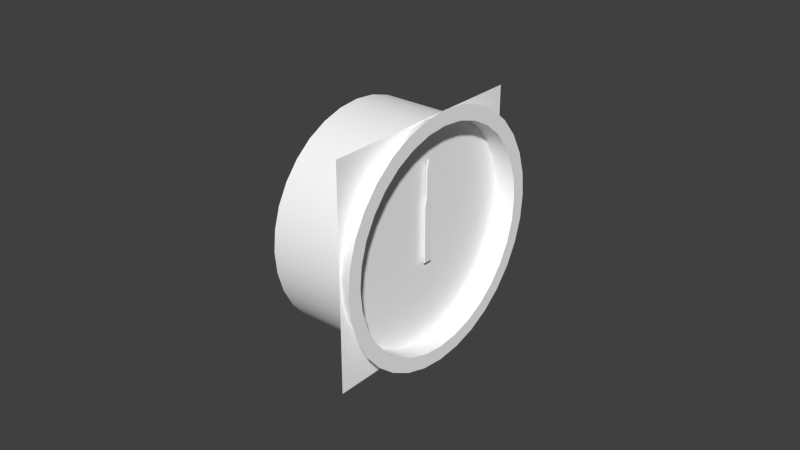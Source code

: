 # Source: asi.blend  (saved by Blender 2.78.0; exported with 4.5.12 LTS)
import bpy
from mathutils import Matrix  # noqa: F401  (used for matrix-valued properties, if any)

bpy.ops.wm.read_factory_settings(use_empty=True)
scene = bpy.context.scene
scene.name = 'Scene'

# ---- collections
col_collection_1 = bpy.data.collections.new('Collection 1'); scene.collection.children.link(col_collection_1)
col_collection_2 = bpy.data.collections.new('Collection 2'); scene.collection.children.link(col_collection_2)
col_collection_3 = bpy.data.collections.new('Collection 3'); scene.collection.children.link(col_collection_3)
col_collection_4 = bpy.data.collections.new('Collection 4'); scene.collection.children.link(col_collection_4)
col_collection_5 = bpy.data.collections.new('Collection 5'); scene.collection.children.link(col_collection_5)
col_collection_11 = bpy.data.collections.new('Collection 11'); scene.collection.children.link(col_collection_11)

# ---- materials (node trees are filled in below, after node groups)
mat_defaultwhite_002 = bpy.data.materials.new('DefaultWhite.002')
mat_defaultwhite_002.alpha_threshold = 0.0
mat_defaultwhite_002.use_transparent_shadow = False
mat_defaultwhite_002.diffuse_color = (1.0, 1.0, 1.0, 1.0)
mat_defaultwhite_002.specular_color = (0.5, 0.5, 0.5)
mat_defaultwhite_002.roughness = 0.5
mat_defaultwhite_002.specular_intensity = 1.0
mat_defaultwhite_001 = bpy.data.materials.new('DefaultWhite.001')
mat_defaultwhite_001.alpha_threshold = 0.0
mat_defaultwhite_001.use_transparent_shadow = False
mat_defaultwhite_001.diffuse_color = (1.0, 1.0, 1.0, 1.0)
mat_defaultwhite_001.specular_color = (0.5, 0.5, 0.5)
mat_defaultwhite_001.roughness = 0.5
mat_defaultwhite_001.specular_intensity = 1.0
mat_material = bpy.data.materials.new('Material')
mat_material.alpha_threshold = 0.0
mat_material.use_transparent_shadow = False
mat_material.diffuse_color = (1.0, 1.0, 1.0, 1.0)
mat_material.roughness = 0.5

# ---- node groups
ng_auto_smooth = bpy.data.node_groups.new('Auto Smooth', 'GeometryNodeTree')
_s = ng_auto_smooth.interface.new_socket(name='Geometry', in_out='OUTPUT', socket_type='NodeSocketGeometry')
_s = ng_auto_smooth.interface.new_socket(name='Geometry', in_out='INPUT', socket_type='NodeSocketGeometry')
_s = ng_auto_smooth.interface.new_socket(name='Angle', in_out='INPUT', socket_type='NodeSocketFloat')
_s.subtype = 'ANGLE'
_s.min_value = 0.0
_s.max_value = 3.142
ng_auto_smooth.is_modifier = True
_N = ng_auto_smooth.nodes; _L = ng_auto_smooth.links
n0 = _N.new('NodeGroupOutput'); n0.name = 'Group Output'; n0.location = (480, -100)
n1 = _N.new('NodeGroupInput'); n1.name = 'Group Input'; n1.location = (-420, -300)
n2 = _N.new('NodeGroupInput'); n2.name = 'Group Input.001'; n2.location = (-60, -100)
n3 = _N.new('GeometryNodeSetShadeSmooth'); n3.name = 'Set Shade Smooth'; n3.location = (120, -100)
n3.domain = 'EDGE'
n4 = _N.new('GeometryNodeSetShadeSmooth'); n4.name = 'Set Shade Smooth.001'; n4.location = (300, -100)
n5 = _N.new('GeometryNodeInputMeshEdgeAngle'); n5.name = 'Edge Angle'; n5.location = (-420, -220)
n6 = _N.new('GeometryNodeInputEdgeSmooth'); n6.name = 'Is Edge Smooth'; n6.location = (-60, -160)
n7 = _N.new('GeometryNodeInputShadeSmooth'); n7.name = 'Is Face Smooth'; n7.location = (-240, -340)
n8 = _N.new('FunctionNodeBooleanMath'); n8.name = 'Boolean Math'; n8.location = (-60, -220)
n9 = _N.new('FunctionNodeCompare'); n9.name = 'Compare'; n9.location = (-240, -180)
n9.operation = 'LESS_EQUAL'
_L.new(n5.outputs[0], n9.inputs[0])
_L.new(n4.outputs[0], n0.inputs[0])
_L.new(n1.outputs[1], n9.inputs[1])
_L.new(n9.outputs[0], n8.inputs[0])
_L.new(n7.outputs[0], n8.inputs[1])
_L.new(n2.outputs[0], n3.inputs[0])
_L.new(n6.outputs[0], n3.inputs[1])
_L.new(n3.outputs[0], n4.inputs[0])
_L.new(n8.outputs[0], n3.inputs[2])
n0.is_active_output = True

# ---- material node trees

# ---- world
world_world = bpy.data.worlds.new('World'); scene.world = world_world
world_world.color = (0.05088, 0.05088, 0.05088)
world_world.use_sun_shadow = False
world_world.sun_shadow_jitter_overblur = 0.0
world_world.cycles.sampling_method = 'NONE'
world_world.cycles.sample_map_resolution = 256

# ---- meshes
me_face_mesh = bpy.data.meshes.new('Face.mesh')
me_face_mesh.from_pydata([(0.0, 0.04, 0.04), (0.0, 0.04, -0.04), (0.0, -0.04, -0.04), (0.0, -0.04, 0.04)], [], [(0, 3, 2, 1)])
_uv = me_face_mesh.uv_layers.new(name='UVMap')
_uv.uv.foreach_set('vector', [0.8473, 0.8534, 0.1323, 0.8534, 0.1323, 0.1385, 0.8473, 0.1385])
me_face_mesh.materials.append(mat_defaultwhite_002)
me_face_mesh.use_remesh_preserve_volume = False
me_face_mesh.use_remesh_preserve_attributes = False
me_face_mesh.use_mirror_vertex_groups = False
me_face_mesh.update()
me_needle_mesh = bpy.data.meshes.new('Needle.mesh')
me_needle_mesh.from_pydata([(0.002501, 0.001537, 0.01145), (0.002501, 0.001537, -0.008971), (0.002501, -0.001537, -0.008971), (0.002501, -0.001537, 0.01145), (0.002501, -0.000726, 0.0149), (0.002501, 0.000726, 0.0149), (0.002501, 0.000726, 0.02418), (0.002501, -0.000726, 0.02418), (0.002501, 0.0, 0.02709), (0.002993, 0.001537, 0.01145), (0.002993, 0.000726, 0.0149), (0.002993, -0.000726, 0.0149), (0.002993, 0.0, 0.02709), (0.002993, 0.001537, -0.008971), (0.002993, -0.001537, 0.01145), (0.002993, 0.000726, 0.02418), (0.002993, -0.001537, -0.008971), (0.002993, -0.000726, 0.02418)], [], [(0, 1, 2, 3), (3, 4, 5, 0), (5, 8, 6), (8, 4, 7), (8, 5, 4), (9, 14, 16, 13), (14, 9, 10, 11), (10, 15, 12), (12, 17, 11), (12, 11, 10), (7, 4, 11, 17), (5, 6, 15, 10), (8, 7, 17, 12), (2, 1, 13, 16), (1, 0, 9, 13), (3, 2, 16, 14), (0, 5, 10, 9), (6, 8, 12, 15), (4, 3, 14, 11)])
_uv = me_needle_mesh.uv_layers.new(name='UVMap')
_uv.uv.foreach_set('vector', [0.0852, 0.9141, 0.00408, 0.9142, 0.004041, 0.8564, 0.08516, 0.8564, 0.08516, 0.8564, 0.09887, 0.8716, 0.09889, 0.8989, 0.0852, 0.9141, 0.09889, 0.8989, 0.1473, 0.8852, 0.1358, 0.8989, 0.1473, 0.8852, 0.09887, 0.8716, 0.1357, 0.8716, 0.1473, 0.8852, 0.09889, 0.8989, 0.09887, 0.8716, 0.1366, 0.9656, 0.1365, 0.9078, 0.2177, 0.9078, 0.2177, 0.9655, 0.1365, 0.9078, 0.1366, 0.9656, 0.1229, 0.9503, 0.1229, 0.9231, 0.1229, 0.9503, 0.08601, 0.9504, 0.07441, 0.9367, 0.07441, 0.9367, 0.08599, 0.9231, 0.1229, 0.9231, 0.07441, 0.9367, 0.1229, 0.9231, 0.1229, 0.9503, 0.01666, 0.9846, 0.05327, 0.9847, 0.05323, 0.994, 0.01662, 0.9938, 0.09938, 0.9757, 0.136, 0.9758, 0.1359, 0.9851, 0.09934, 0.9849, 0.004809, 0.9845, 0.01666, 0.9846, 0.01662, 0.9938, 0.004769, 0.9937, 0.01706, 0.9753, 0.004849, 0.9752, 0.004889, 0.966, 0.0171, 0.9661, 0.004849, 0.9752, 0.0854, 0.9756, 0.08536, 0.9848, 0.004809, 0.9845, 0.06724, 0.9848, 0.1478, 0.9851, 0.1478, 0.9944, 0.0672, 0.994, 0.0854, 0.9756, 0.09938, 0.9757, 0.09934, 0.9849, 0.08536, 0.9848, 0.136, 0.9758, 0.1478, 0.9759, 0.1478, 0.9851, 0.1359, 0.9851, 0.05327, 0.9847, 0.06724, 0.9848, 0.0672, 0.994, 0.05323, 0.994])
me_needle_mesh.materials.append(mat_defaultwhite_001)
me_needle_mesh.use_remesh_preserve_volume = False
me_needle_mesh.use_remesh_preserve_attributes = False
me_needle_mesh.use_mirror_vertex_groups = False
me_needle_mesh.update()
me_circle_008 = bpy.data.meshes.new('Circle.008')
me_circle_008.from_pydata([(0.0, -0.1182, 0.02796), (0.0, -0.1121, 0.03294), (0.0, -0.1052, 0.03664), (0.0, -0.09773, 0.03891), (0.0, -0.08992, 0.03968), (0.0, -0.08212, 0.03891), (0.0, -0.07462, 0.03664), (0.0, -0.0677, 0.03294), (0.0, -0.06164, 0.02796), (0.0, -0.05667, 0.0219), (0.0, -0.05297, 0.01499), (0.0, -0.05069, 0.007484), (0.0, -0.04992, -0.0003193), (0.0, -0.05069, -0.008123), (0.0, -0.05297, -0.01563), (0.0, -0.05667, -0.02254), (0.0, -0.06164, -0.0286), (0.0, -0.0677, -0.03358), (0.0, -0.07462, -0.03727), (0.0, -0.08212, -0.03955), (0.0, -0.08993, -0.04032), (0.0, -0.09773, -0.03955), (0.0, -0.1052, -0.03727), (0.0, -0.1121, -0.03358), (0.0, -0.1182, -0.0286), (0.0, -0.1232, -0.02254), (0.0, -0.1269, -0.01563), (0.0, -0.1292, -0.008123), (0.0, -0.1299, -0.0003193), (0.0, -0.1292, 0.007484), (0.0, -0.1269, 0.01499), (0.0, -0.1232, 0.0219), (0.0, -0.1149, 0.02467), (0.0, -0.1096, 0.02906), (0.0, -0.1034, 0.03233), (0.0, -0.09682, 0.03434), (0.0, -0.08992, 0.03502), (0.0, -0.08303, 0.03434), (0.0, -0.0764, 0.03233), (0.0, -0.07029, 0.02906), (0.0, -0.06494, 0.02467), (0.0, -0.06054, 0.01931), (0.0, -0.05728, 0.0132), (0.0, -0.05526, 0.006575), (0.0, -0.05458, -0.0003193), (0.0, -0.05526, -0.007214), (0.0, -0.05728, -0.01384), (0.0, -0.06054, -0.01995), (0.0, -0.06494, -0.02531), (0.0, -0.07029, -0.0297), (0.0, -0.0764, -0.03297), (0.0, -0.08303, -0.03498), (0.0, -0.08993, -0.03566), (0.0, -0.09682, -0.03498), (0.0, -0.1034, -0.03297), (0.0, -0.1096, -0.0297), (0.0, -0.1149, -0.02531), (0.0, -0.1193, -0.01995), (0.0, -0.1226, -0.01384), (0.0, -0.1246, -0.007214), (0.0, -0.1253, -0.0003193), (0.0, -0.1246, 0.006575), (0.0, -0.1226, 0.0132), (0.0, -0.1193, 0.01931), (0.0, -0.1149, 0.02467), (0.0, -0.1096, 0.02906), (0.0, -0.1034, 0.03233), (0.0, -0.09682, 0.03434), (0.0, -0.08992, 0.03502), (0.0, -0.08303, 0.03434), (0.0, -0.0764, 0.03233), (0.0, -0.07029, 0.02906), (0.0, -0.06494, 0.02467), (0.0, -0.06054, 0.01931), (0.0, -0.05728, 0.0132), (0.0, -0.05526, 0.006575), (0.0, -0.05458, -0.0003193), (0.0, -0.05526, -0.007214), (0.0, -0.05728, -0.01384), (0.0, -0.06054, -0.01995), (0.0, -0.06494, -0.02531), (0.0, -0.07029, -0.0297), (0.0, -0.0764, -0.03297), (0.0, -0.08303, -0.03498), (0.0, -0.08993, -0.03566), (0.0, -0.09682, -0.03498), (0.0, -0.1034, -0.03297), (0.0, -0.1096, -0.0297), (0.0, -0.1149, -0.02531), (0.0, -0.1193, -0.01995), (0.0, -0.1226, -0.01384), (0.0, -0.1246, -0.007214), (0.0, -0.1253, -0.0003193), (0.0, -0.1246, 0.006575), (0.0, -0.1226, 0.0132), (0.0, -0.1193, 0.01931), (-0.032, -0.1149, 0.02467), (-0.032, -0.1096, 0.02906), (-0.032, -0.1034, 0.03233), (-0.032, -0.09682, 0.03434), (-0.032, -0.08992, 0.03502), (-0.032, -0.08303, 0.03434), (-0.032, -0.0764, 0.03233), (-0.032, -0.07029, 0.02906), (-0.032, -0.06494, 0.02467), (-0.032, -0.06054, 0.01931), (-0.032, -0.05728, 0.0132), (-0.032, -0.05526, 0.006575), (-0.032, -0.05458, -0.0003193), (-0.032, -0.05526, -0.007214), (-0.032, -0.05728, -0.01384), (-0.032, -0.06054, -0.01995), (-0.032, -0.06494, -0.02531), (-0.032, -0.07029, -0.0297), (-0.032, -0.0764, -0.03297), (-0.032, -0.08303, -0.03498), (-0.032, -0.08993, -0.03566), (-0.032, -0.09682, -0.03498), (-0.032, -0.1034, -0.03297), (-0.032, -0.1096, -0.0297), (-0.032, -0.1149, -0.02531), (-0.032, -0.1193, -0.01995), (-0.032, -0.1226, -0.01384), (-0.032, -0.1246, -0.007214), (-0.032, -0.1253, -0.0003193), (-0.032, -0.1246, 0.006575), (-0.032, -0.1226, 0.0132), (-0.032, -0.1193, 0.01931)], [], [(1, 0, 32, 33), (2, 1, 33, 34), (3, 2, 34, 35), (4, 3, 35, 36), (5, 4, 36, 37), (6, 5, 37, 38), (7, 6, 38, 39), (8, 7, 39, 40), (9, 8, 40, 41), (10, 9, 41, 42), (11, 10, 42, 43), (12, 11, 43, 44), (13, 12, 44, 45), (14, 13, 45, 46), (15, 14, 46, 47), (16, 15, 47, 48), (17, 16, 48, 49), (18, 17, 49, 50), (19, 18, 50, 51), (20, 19, 51, 52), (21, 20, 52, 53), (22, 21, 53, 54), (23, 22, 54, 55), (24, 23, 55, 56), (25, 24, 56, 57), (26, 25, 57, 58), (27, 26, 58, 59), (28, 27, 59, 60), (29, 28, 60, 61), (30, 29, 61, 62), (31, 30, 62, 63), (0, 31, 63, 32), (65, 64, 96, 97), (66, 65, 97, 98), (67, 66, 98, 99), (68, 67, 99, 100), (69, 68, 100, 101), (70, 69, 101, 102), (71, 70, 102, 103), (72, 71, 103, 104), (73, 72, 104, 105), (74, 73, 105, 106), (75, 74, 106, 107), (76, 75, 107, 108), (77, 76, 108, 109), (78, 77, 109, 110), (79, 78, 110, 111), (80, 79, 111, 112), (81, 80, 112, 113), (82, 81, 113, 114), (83, 82, 114, 115), (84, 83, 115, 116), (85, 84, 116, 117), (86, 85, 117, 118), (87, 86, 118, 119), (88, 87, 119, 120), (89, 88, 120, 121), (90, 89, 121, 122), (91, 90, 122, 123), (92, 91, 123, 124), (93, 92, 124, 125), (94, 93, 125, 126), (95, 94, 126, 127), (64, 95, 127, 96)])
me_circle_008.polygons.foreach_set('use_smooth', [True] * 64)
_uv = me_circle_008.uv_layers.new(name='UVMap')
_uv.uv.foreach_set('vector', [0.92, 0.003423, 0.928, 0.004844, 0.9266, 0.008984, 0.9195, 0.00773, 0.9119, 0.003424, 0.92, 0.003423, 0.9195, 0.00773, 0.9124, 0.007729, 0.9039, 0.004845, 0.9119, 0.003424, 0.9124, 0.007729, 0.9053, 0.008985, 0.8964, 0.007631, 0.9039, 0.004845, 0.9053, 0.008985, 0.8987, 0.01145, 0.8897, 0.01168, 0.8964, 0.007631, 0.8987, 0.01145, 0.8927, 0.01502, 0.8839, 0.01682, 0.8897, 0.01168, 0.8927, 0.01502, 0.8877, 0.01957, 0.8794, 0.02288, 0.8839, 0.01682, 0.8877, 0.01957, 0.8837, 0.02492, 0.8763, 0.0296, 0.8794, 0.02288, 0.8837, 0.02492, 0.8809, 0.03086, 0.8747, 0.03674, 0.8763, 0.0296, 0.8809, 0.03086, 0.8795, 0.03717, 0.8747, 0.04403, 0.8747, 0.03674, 0.8795, 0.03717, 0.8795, 0.0436, 0.8763, 0.05117, 0.8747, 0.04403, 0.8795, 0.0436, 0.8809, 0.04991, 0.8794, 0.05789, 0.8763, 0.05117, 0.8809, 0.04991, 0.8837, 0.05585, 0.8839, 0.06395, 0.8794, 0.05789, 0.8837, 0.05585, 0.8877, 0.0612, 0.8897, 0.06909, 0.8839, 0.06395, 0.8877, 0.0612, 0.8927, 0.06575, 0.8964, 0.07314, 0.8897, 0.06909, 0.8927, 0.06575, 0.8987, 0.06932, 0.9039, 0.07592, 0.8964, 0.07314, 0.8987, 0.06932, 0.9053, 0.07178, 0.9119, 0.07734, 0.9039, 0.07592, 0.9053, 0.07178, 0.9124, 0.07304, 0.92, 0.07734, 0.9119, 0.07734, 0.9124, 0.07304, 0.9195, 0.07304, 0.928, 0.07592, 0.92, 0.07734, 0.9195, 0.07304, 0.9266, 0.07178, 0.9355, 0.07314, 0.928, 0.07592, 0.9266, 0.07178, 0.9332, 0.06932, 0.9422, 0.06909, 0.9355, 0.07314, 0.9332, 0.06932, 0.9392, 0.06575, 0.948, 0.06394, 0.9422, 0.06909, 0.9392, 0.06575, 0.9442, 0.0612, 0.9525, 0.05789, 0.948, 0.06394, 0.9442, 0.0612, 0.9482, 0.05585, 0.9556, 0.05116, 0.9525, 0.05789, 0.9482, 0.05585, 0.951, 0.04991, 0.9572, 0.04402, 0.9556, 0.05116, 0.951, 0.04991, 0.9524, 0.0436, 0.9572, 0.03674, 0.9572, 0.04402, 0.9524, 0.0436, 0.9524, 0.03717, 0.9556, 0.0296, 0.9572, 0.03674, 0.9524, 0.03717, 0.951, 0.03086, 0.9525, 0.02288, 0.9556, 0.0296, 0.951, 0.03086, 0.9482, 0.02492, 0.948, 0.01682, 0.9525, 0.02288, 0.9482, 0.02492, 0.9442, 0.01957, 0.9422, 0.01167, 0.948, 0.01682, 0.9442, 0.01957, 0.9392, 0.01502, 0.9355, 0.007629, 0.9422, 0.01167, 0.9392, 0.01502, 0.9332, 0.01145, 0.928, 0.004844, 0.9355, 0.007629, 0.9332, 0.01145, 0.9266, 0.008984, 0.9645, 0.05911, 0.9645, 0.05456, 0.9976, 0.05456, 0.9976, 0.05911, 0.9645, 0.06445, 0.9645, 0.05911, 0.9976, 0.05911, 0.9976, 0.06445, 0.9645, 0.0704, 0.9645, 0.06445, 0.9976, 0.06445, 0.9976, 0.0704, 0.9645, 0.07671, 0.9645, 0.0704, 0.9976, 0.0704, 0.9976, 0.07671, 0.9645, 0.08314, 0.9645, 0.07671, 0.9976, 0.07671, 0.9976, 0.08314, 0.9645, 0.08945, 0.9645, 0.08314, 0.9976, 0.08314, 0.9976, 0.08945, 0.9645, 0.09539, 0.9645, 0.08945, 0.9976, 0.08945, 0.9976, 0.09539, 0.9645, 0.1007, 0.9645, 0.09539, 0.9976, 0.09539, 0.9976, 0.1007, 0.9645, 0.1053, 0.9645, 0.1007, 0.9976, 0.1007, 0.9976, 0.1053, 0.8836, 0.08859, 0.8836, 0.08324, 0.9167, 0.08324, 0.9167, 0.08859, 0.8836, 0.09453, 0.8836, 0.08859, 0.9167, 0.08859, 0.9167, 0.09453, 0.8836, 0.1008, 0.8836, 0.09453, 0.9167, 0.09453, 0.9167, 0.1008, 0.8836, 0.1073, 0.8836, 0.1008, 0.9167, 0.1008, 0.9167, 0.1073, 0.8836, 0.1136, 0.8836, 0.1073, 0.9167, 0.1073, 0.9167, 0.1136, 0.8836, 0.1195, 0.8836, 0.1136, 0.9167, 0.1136, 0.9167, 0.1195, 0.8836, 0.1249, 0.8836, 0.1195, 0.9167, 0.1195, 0.9167, 0.1249, 0.9976, 0.05001, 0.9976, 0.05456, 0.9645, 0.05456, 0.9645, 0.05001, 0.9976, 0.04466, 0.9976, 0.05001, 0.9645, 0.05001, 0.9645, 0.04466, 0.9976, 0.03872, 0.9976, 0.04466, 0.9645, 0.04466, 0.9645, 0.03872, 0.9976, 0.03241, 0.9976, 0.03872, 0.9645, 0.03872, 0.9645, 0.03241, 0.9976, 0.02598, 0.9976, 0.03241, 0.9645, 0.03241, 0.9645, 0.02598, 0.9976, 0.01967, 0.9976, 0.02598, 0.9645, 0.02598, 0.9645, 0.01967, 0.9976, 0.01373, 0.9976, 0.01967, 0.9645, 0.01967, 0.9645, 0.01373, 0.9976, 0.008378, 0.9976, 0.01373, 0.9645, 0.01373, 0.9645, 0.008378, 0.9976, 0.003829, 0.9976, 0.008378, 0.9645, 0.008378, 0.9645, 0.003829, 0.9498, 0.1195, 0.9498, 0.1249, 0.9167, 0.1249, 0.9167, 0.1195, 0.9498, 0.1136, 0.9498, 0.1195, 0.9167, 0.1195, 0.9167, 0.1136, 0.9498, 0.1073, 0.9498, 0.1136, 0.9167, 0.1136, 0.9167, 0.1073, 0.9498, 0.1008, 0.9498, 0.1073, 0.9167, 0.1073, 0.9167, 0.1008, 0.9498, 0.09453, 0.9498, 0.1008, 0.9167, 0.1008, 0.9167, 0.09453, 0.9498, 0.08859, 0.9498, 0.09453, 0.9167, 0.09453, 0.9167, 0.08859, 0.9498, 0.08324, 0.9498, 0.08859, 0.9167, 0.08859, 0.9167, 0.08324])
me_circle_008.materials.append(mat_material)
me_circle_008.use_remesh_preserve_volume = False
me_circle_008.use_remesh_preserve_attributes = False
me_circle_008.use_mirror_vertex_groups = False
me_circle_008.update()

# ---- objects
ob_face = bpy.data.objects.new('Face', me_face_mesh)
ob_needle = bpy.data.objects.new('Needle', me_needle_mesh)
ob_case = bpy.data.objects.new('Case', me_circle_008)

# ---- transforms, parenting, visibility, modifiers, constraints
ob_face.location = (-0.3768, -0.3115, 0.1007)
ob_face.scale = (0.8949, 0.8949, 0.8949)
ob_face.show_transparent = True
ob_face.lineart.crease_threshold = 0.0
_m = ob_face.modifiers.new('Auto Smooth', 'NODES')
_m.node_group = ng_auto_smooth
_gi = [s.identifier for s in ng_auto_smooth.interface.items_tree if s.item_type == 'SOCKET' and s.in_out == 'INPUT']
_m[_gi[1]] = 0.7854  # Angle
ob_needle.location = (-0.3779, -0.3115, 0.1007)
ob_needle.scale = (0.8949, 0.8949, 0.8949)
ob_needle.show_transparent = True
ob_needle.lineart.crease_threshold = 0.0
_m = ob_needle.modifiers.new('Auto Smooth', 'NODES')
_m.node_group = ng_auto_smooth
_gi = [s.identifier for s in ng_auto_smooth.interface.items_tree if s.item_type == 'SOCKET' and s.in_out == 'INPUT']
_m[_gi[1]] = 0.7854  # Angle
ob_case.location = (-0.3698, -0.2215, 0.1014)
ob_case.show_transparent = True
ob_case.lineart.crease_threshold = 0.0
_m = ob_case.modifiers.new('Auto Smooth', 'NODES')
_m.node_group = ng_auto_smooth
_gi = [s.identifier for s in ng_auto_smooth.interface.items_tree if s.item_type == 'SOCKET' and s.in_out == 'INPUT']
_m[_gi[1]] = 3.142  # Angle

# ---- collection membership
col_collection_1.objects.link(ob_face)
col_collection_1.objects.link(ob_needle)
col_collection_1.objects.link(ob_case)
col_collection_2.objects.link(ob_face)
col_collection_2.objects.link(ob_needle)
col_collection_3.objects.link(ob_face)
col_collection_3.objects.link(ob_needle)
col_collection_4.objects.link(ob_face)
col_collection_4.objects.link(ob_needle)
col_collection_5.objects.link(ob_face)
col_collection_5.objects.link(ob_needle)
col_collection_11.objects.link(ob_face)
col_collection_11.objects.link(ob_needle)

# ---- scene / render settings (as saved in the file)
scene.frame_start = 1; scene.frame_end = 250; scene.frame_set(0)
scene.render.engine = 'BLENDER_EEVEE_NEXT'
scene.render.resolution_percentage = 50
scene.render.dither_intensity = 0.0
scene.cycles.use_denoising = False
scene.cycles.samples = 10
scene.cycles.sampling_pattern = 'TABULATED_SOBOL'
scene.cycles.light_sampling_threshold = 0.0
scene.cycles.use_adaptive_sampling = False
scene.cycles.use_light_tree = False
scene.cycles.blur_glossy = 0.0
scene.cycles.pixel_filter_type = 'GAUSSIAN'
scene.cycles.sample_clamp_indirect = 0.0
scene.view_settings.view_transform = 'Standard'
bpy.context.view_layer.update()

# ---- added for rendering (the .blend has no active camera and no usable light): camera, sun
cam_auto = bpy.data.cameras.new('AutoCamera')
cam_auto.lens = 50.0
cam_auto.sensor_width = 36.0
cam_auto.clip_end = 1000.0
ob_auto_camera = bpy.data.objects.new('AutoCamera', cam_auto)
scene.collection.objects.link(ob_auto_camera)
ob_auto_camera.location = (-0.200721, -0.533461, 0.249101)
ob_auto_camera.rotation_euler = (1.09748, -7.21219e-08, 0.694738)
scene.camera = ob_auto_camera
light_auto_sun = bpy.data.lights.new('AutoSun', 'SUN')
light_auto_sun.energy = 3.0
light_auto_sun.angle = 0.0523599
ob_auto_sun = bpy.data.objects.new('AutoSun', light_auto_sun)
scene.collection.objects.link(ob_auto_sun)
ob_auto_sun.rotation_euler = (0.872665, 0.174533, 0.523599)
bpy.context.view_layer.update()
